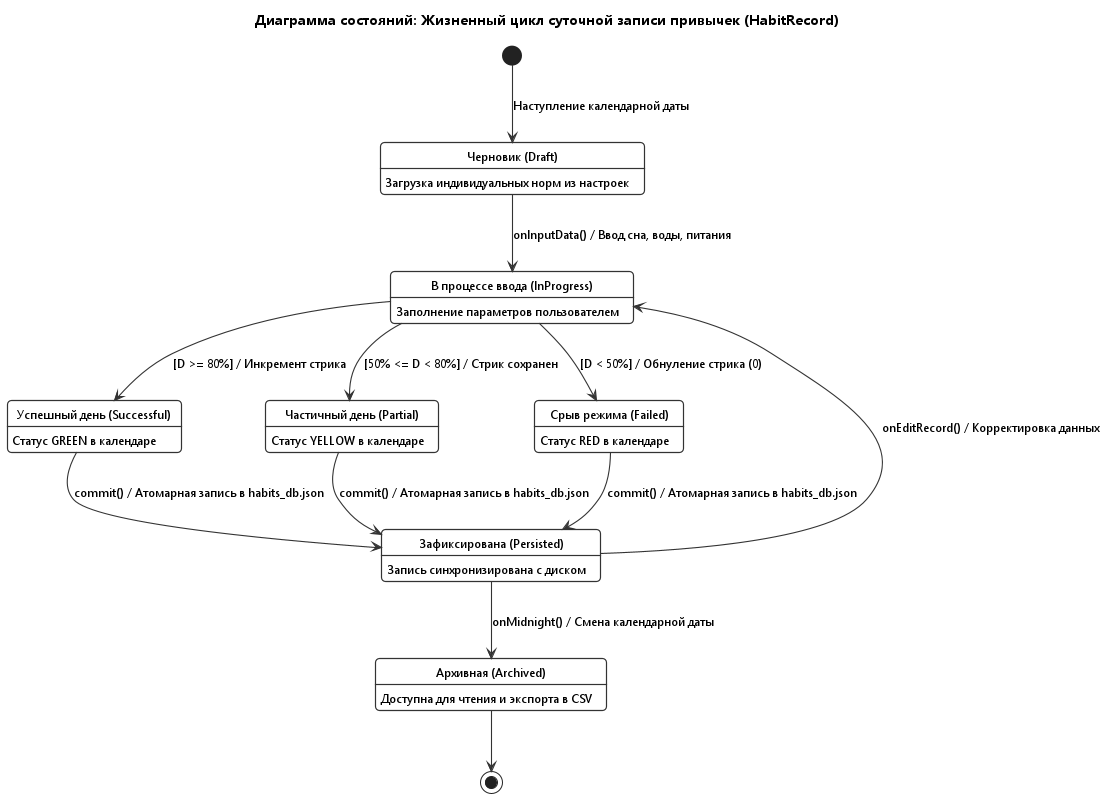

The diagram above was rendered by PlantUML. Its source (embedded in the PNG):
@startuml
skinparam defaultFontName "Segoe UI"
skinparam defaultFontSize 12
skinparam roundcorner 8
skinparam shadowing false

skinparam state {
    BackgroundColor white
    BorderColor #333333
    BorderThickness 1.2
    FontColor black
    FontSize 12
    ArrowColor #333333
    ArrowThickness 1.1
}

title Диаграмма состояний: Жизненный цикл суточной записи привычек (HabitRecord)

[*] --> Draft : Наступление календарной даты

state "Черновик (Draft)" as Draft : Загрузка индивидуальных норм из настроек
Draft --> InProgress : onInputData() / Ввод сна, воды, питания

state "В процессе ввода (InProgress)" as InProgress : Заполнение параметров пользователем

InProgress --> Successful : [D >= 80%] / Инкремент стрика
InProgress --> Partial : [50% <= D < 80%] / Стрик сохранен
InProgress --> Failed : [D < 50%] / Обнуление стрика (0)

state "Успешный день (Successful)" as Successful : Статус GREEN в календаре
state "Частичный день (Partial)" as Partial : Статус YELLOW в календаре
state "Срыв режима (Failed)" as Failed : Статус RED в календаре

Successful --> Persisted : commit() / Атомарная запись в habits_db.json
Partial --> Persisted : commit() / Атомарная запись в habits_db.json
Failed --> Persisted : commit() / Атомарная запись в habits_db.json

state "Зафиксирована (Persisted)" as Persisted : Запись синхронизирована с диском

Persisted --> InProgress : onEditRecord() / Корректировка данных
Persisted --> Archived : onMidnight() / Смена календарной даты

state "Архивная (Archived)" as Archived : Доступна для чтения и экспорта в CSV

Archived --> [*]
@enduml